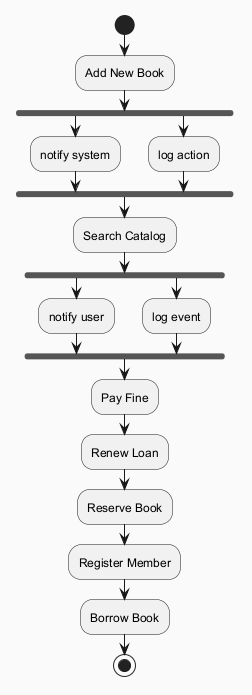

The diagram above was rendered by PlantUML. Its source (embedded in the PNG):
@startuml
skinparam backgroundColor #FAFAFA
skinparam classBackgroundColor #FFF3E0
skinparam classBorderColor #E65100
start
:Add New Book;
fork
:notify system;
fork again
:log action;
end fork
:Search Catalog;
fork
:notify user;
fork again
:log event;
end fork
:Pay Fine;
:Renew Loan;
:Reserve Book;
:Register Member;
:Borrow Book;
stop
@enduml